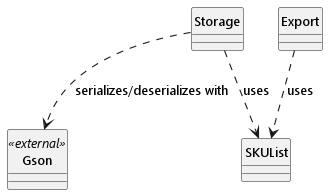

The diagram above was rendered by PlantUML. Its source (embedded in the PNG):
@startuml
!include ../style.puml
skinparam arrowThickness 1.1
skinparam classAttributeIconSize 0
hide circle

class Storage {}

class Export {}

class SKUList {}

class Gson <<external>> {}

Storage ..> SKUList : uses
Export ..> SKUList : uses
Storage ..> Gson : serializes/deserializes with

Storage -[hidden]right- Export

@enduml